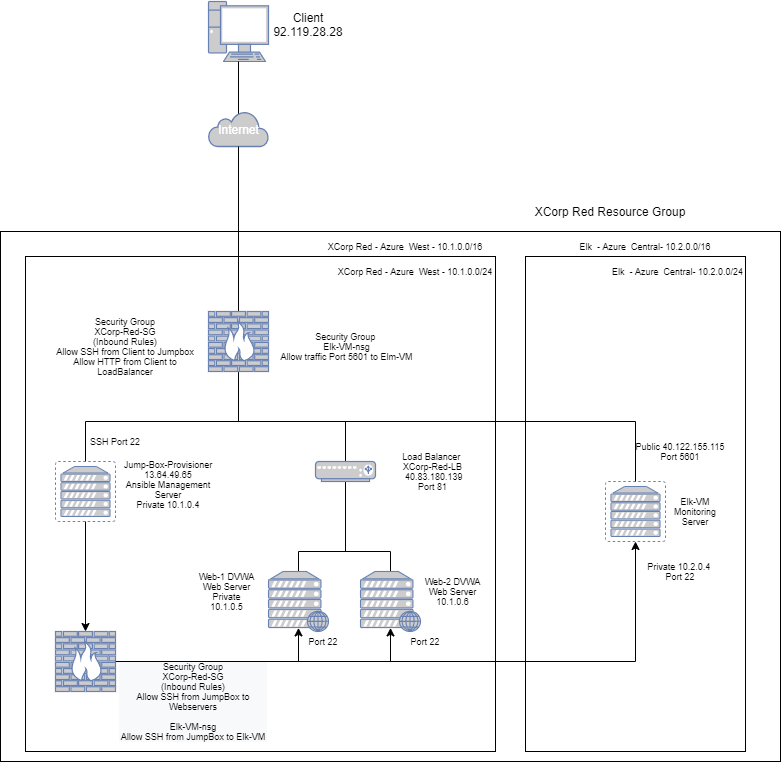

The diagram above was exported from draw.io. Its source (the exported page's mxGraphModel, read from the mxfile embedded in the PNG):
<mxGraphModel dx="1422" dy="762" grid="1" gridSize="10" guides="1" tooltips="1" connect="1" arrows="1" fold="1" page="1" pageScale="1" pageWidth="850" pageHeight="1100" math="0" shadow="0">
  <root>
    <mxCell id="0" />
    <mxCell id="1" parent="0" />
    <mxCell id="DR8iD2eHO_d_JAF8yJsZ-1" value="" style="rounded=0;whiteSpace=wrap;html=1;" vertex="1" parent="1">
      <mxGeometry x="35" y="240" width="780" height="530" as="geometry" />
    </mxCell>
    <mxCell id="DR8iD2eHO_d_JAF8yJsZ-2" value="" style="rounded=0;whiteSpace=wrap;html=1;" vertex="1" parent="1">
      <mxGeometry x="60" y="265" width="470" height="495" as="geometry" />
    </mxCell>
    <mxCell id="DR8iD2eHO_d_JAF8yJsZ-3" style="edgeStyle=orthogonalEdgeStyle;rounded=0;orthogonalLoop=1;jettySize=auto;html=1;exitX=0.5;exitY=1;exitDx=0;exitDy=0;" edge="1" parent="1" source="DR8iD2eHO_d_JAF8yJsZ-1" target="DR8iD2eHO_d_JAF8yJsZ-1">
      <mxGeometry relative="1" as="geometry" />
    </mxCell>
    <mxCell id="DR8iD2eHO_d_JAF8yJsZ-4" style="edgeStyle=orthogonalEdgeStyle;rounded=0;orthogonalLoop=1;jettySize=auto;html=1;exitX=0.5;exitY=1;exitDx=0;exitDy=0;" edge="1" parent="1" source="DR8iD2eHO_d_JAF8yJsZ-1" target="DR8iD2eHO_d_JAF8yJsZ-1">
      <mxGeometry relative="1" as="geometry" />
    </mxCell>
    <mxCell id="DR8iD2eHO_d_JAF8yJsZ-5" value="" style="fontColor=#0066CC;verticalAlign=top;verticalLabelPosition=bottom;labelPosition=center;align=center;html=1;outlineConnect=0;fillColor=#CCCCCC;strokeColor=#6881B3;gradientColor=none;gradientDirection=north;strokeWidth=2;shape=mxgraph.networks.pc;" vertex="1" parent="1">
      <mxGeometry x="243" y="10" width="60" height="60" as="geometry" />
    </mxCell>
    <mxCell id="DR8iD2eHO_d_JAF8yJsZ-37" style="edgeStyle=orthogonalEdgeStyle;rounded=0;orthogonalLoop=1;jettySize=auto;html=1;exitX=0.5;exitY=0.08;exitDx=0;exitDy=0;exitPerimeter=0;entryX=0.5;entryY=1;entryDx=0;entryDy=0;entryPerimeter=0;endArrow=none;endFill=0;" edge="1" parent="1" source="DR8iD2eHO_d_JAF8yJsZ-6" target="DR8iD2eHO_d_JAF8yJsZ-5">
      <mxGeometry relative="1" as="geometry" />
    </mxCell>
    <mxCell id="DR8iD2eHO_d_JAF8yJsZ-6" value="Internet" style="html=1;outlineConnect=0;fillColor=#CCCCCC;strokeColor=#6881B3;gradientColor=none;gradientDirection=north;strokeWidth=2;shape=mxgraph.networks.cloud;fontColor=#ffffff;" vertex="1" parent="1">
      <mxGeometry x="243" y="120" width="60" height="35" as="geometry" />
    </mxCell>
    <mxCell id="DR8iD2eHO_d_JAF8yJsZ-34" style="edgeStyle=orthogonalEdgeStyle;rounded=0;orthogonalLoop=1;jettySize=auto;html=1;exitX=0.5;exitY=0;exitDx=0;exitDy=0;exitPerimeter=0;endArrow=none;endFill=0;" edge="1" parent="1" source="DR8iD2eHO_d_JAF8yJsZ-9">
      <mxGeometry relative="1" as="geometry">
        <mxPoint x="333" y="560" as="targetPoint" />
      </mxGeometry>
    </mxCell>
    <mxCell id="DR8iD2eHO_d_JAF8yJsZ-60" style="edgeStyle=orthogonalEdgeStyle;rounded=0;orthogonalLoop=1;jettySize=auto;html=1;exitX=0.5;exitY=0.94;exitDx=0;exitDy=0;exitPerimeter=0;fontSize=8;endArrow=none;endFill=0;startArrow=classic;startFill=1;" edge="1" parent="1" source="DR8iD2eHO_d_JAF8yJsZ-9">
      <mxGeometry relative="1" as="geometry">
        <mxPoint x="333" y="670" as="targetPoint" />
      </mxGeometry>
    </mxCell>
    <mxCell id="DR8iD2eHO_d_JAF8yJsZ-9" value="" style="fontColor=#0066CC;verticalAlign=top;verticalLabelPosition=bottom;labelPosition=center;align=center;html=1;outlineConnect=0;fillColor=#CCCCCC;strokeColor=#6881B3;gradientColor=none;gradientDirection=north;strokeWidth=2;shape=mxgraph.networks.web_server;" vertex="1" parent="1">
      <mxGeometry x="303" y="580" width="60" height="60" as="geometry" />
    </mxCell>
    <mxCell id="DR8iD2eHO_d_JAF8yJsZ-23" style="edgeStyle=none;rounded=0;orthogonalLoop=1;jettySize=auto;html=1;exitX=0.5;exitY=0;exitDx=0;exitDy=0;exitPerimeter=0;endArrow=none;endFill=0;" edge="1" parent="1" source="DR8iD2eHO_d_JAF8yJsZ-10">
      <mxGeometry relative="1" as="geometry">
        <mxPoint x="120" y="430" as="targetPoint" />
      </mxGeometry>
    </mxCell>
    <mxCell id="DR8iD2eHO_d_JAF8yJsZ-26" style="edgeStyle=none;rounded=0;orthogonalLoop=1;jettySize=auto;html=1;exitX=0.5;exitY=1;exitDx=0;exitDy=0;exitPerimeter=0;endArrow=classic;endFill=1;" edge="1" parent="1" source="DR8iD2eHO_d_JAF8yJsZ-10" target="DR8iD2eHO_d_JAF8yJsZ-13">
      <mxGeometry relative="1" as="geometry" />
    </mxCell>
    <mxCell id="DR8iD2eHO_d_JAF8yJsZ-10" value="" style="fontColor=#0066CC;verticalAlign=top;verticalLabelPosition=bottom;labelPosition=center;align=center;html=1;outlineConnect=0;fillColor=#CCCCCC;strokeColor=#6881B3;gradientColor=none;gradientDirection=north;strokeWidth=2;shape=mxgraph.networks.virtual_server;" vertex="1" parent="1">
      <mxGeometry x="90" y="470" width="60" height="60" as="geometry" />
    </mxCell>
    <mxCell id="DR8iD2eHO_d_JAF8yJsZ-35" style="edgeStyle=orthogonalEdgeStyle;rounded=0;orthogonalLoop=1;jettySize=auto;html=1;exitX=0.5;exitY=0;exitDx=0;exitDy=0;exitPerimeter=0;endArrow=none;endFill=0;" edge="1" parent="1" source="DR8iD2eHO_d_JAF8yJsZ-11">
      <mxGeometry relative="1" as="geometry">
        <mxPoint x="425" y="560" as="targetPoint" />
      </mxGeometry>
    </mxCell>
    <mxCell id="DR8iD2eHO_d_JAF8yJsZ-61" style="edgeStyle=orthogonalEdgeStyle;rounded=0;orthogonalLoop=1;jettySize=auto;html=1;exitX=0.5;exitY=0.94;exitDx=0;exitDy=0;exitPerimeter=0;fontSize=8;endArrow=none;endFill=0;startArrow=classic;startFill=1;" edge="1" parent="1" source="DR8iD2eHO_d_JAF8yJsZ-11">
      <mxGeometry relative="1" as="geometry">
        <mxPoint x="425" y="670" as="targetPoint" />
      </mxGeometry>
    </mxCell>
    <mxCell id="DR8iD2eHO_d_JAF8yJsZ-11" value="" style="fontColor=#0066CC;verticalAlign=top;verticalLabelPosition=bottom;labelPosition=center;align=center;html=1;outlineConnect=0;fillColor=#CCCCCC;strokeColor=#6881B3;gradientColor=none;gradientDirection=north;strokeWidth=2;shape=mxgraph.networks.web_server;" vertex="1" parent="1">
      <mxGeometry x="395" y="580" width="60" height="60" as="geometry" />
    </mxCell>
    <mxCell id="DR8iD2eHO_d_JAF8yJsZ-22" style="edgeStyle=none;rounded=0;orthogonalLoop=1;jettySize=auto;html=1;exitX=0.5;exitY=1;exitDx=0;exitDy=0;exitPerimeter=0;endArrow=none;endFill=0;" edge="1" parent="1" source="DR8iD2eHO_d_JAF8yJsZ-12">
      <mxGeometry relative="1" as="geometry">
        <mxPoint x="273" y="430" as="targetPoint" />
      </mxGeometry>
    </mxCell>
    <mxCell id="DR8iD2eHO_d_JAF8yJsZ-36" style="edgeStyle=orthogonalEdgeStyle;rounded=0;orthogonalLoop=1;jettySize=auto;html=1;exitX=0.5;exitY=0;exitDx=0;exitDy=0;exitPerimeter=0;entryX=0.5;entryY=1;entryDx=0;entryDy=0;entryPerimeter=0;endArrow=none;endFill=0;" edge="1" parent="1" source="DR8iD2eHO_d_JAF8yJsZ-12" target="DR8iD2eHO_d_JAF8yJsZ-6">
      <mxGeometry relative="1" as="geometry" />
    </mxCell>
    <mxCell id="DR8iD2eHO_d_JAF8yJsZ-12" value="" style="fontColor=#0066CC;verticalAlign=top;verticalLabelPosition=bottom;labelPosition=center;align=center;html=1;outlineConnect=0;fillColor=#CCCCCC;strokeColor=#6881B3;gradientColor=none;gradientDirection=north;strokeWidth=2;shape=mxgraph.networks.firewall;" vertex="1" parent="1">
      <mxGeometry x="243" y="320" width="60" height="60" as="geometry" />
    </mxCell>
    <mxCell id="DR8iD2eHO_d_JAF8yJsZ-13" value="" style="fontColor=#0066CC;verticalAlign=top;verticalLabelPosition=bottom;labelPosition=center;align=center;html=1;outlineConnect=0;fillColor=#CCCCCC;strokeColor=#6881B3;gradientColor=none;gradientDirection=north;strokeWidth=2;shape=mxgraph.networks.firewall;" vertex="1" parent="1">
      <mxGeometry x="90" y="640" width="60" height="60" as="geometry" />
    </mxCell>
    <mxCell id="DR8iD2eHO_d_JAF8yJsZ-24" style="edgeStyle=none;rounded=0;orthogonalLoop=1;jettySize=auto;html=1;exitX=0.5;exitY=0;exitDx=0;exitDy=0;exitPerimeter=0;endArrow=none;endFill=0;" edge="1" parent="1" source="DR8iD2eHO_d_JAF8yJsZ-15">
      <mxGeometry relative="1" as="geometry">
        <mxPoint x="380" y="430" as="targetPoint" />
      </mxGeometry>
    </mxCell>
    <mxCell id="DR8iD2eHO_d_JAF8yJsZ-33" style="edgeStyle=orthogonalEdgeStyle;rounded=0;orthogonalLoop=1;jettySize=auto;html=1;exitX=0.5;exitY=1;exitDx=0;exitDy=0;exitPerimeter=0;endArrow=none;endFill=0;" edge="1" parent="1" source="DR8iD2eHO_d_JAF8yJsZ-15">
      <mxGeometry relative="1" as="geometry">
        <mxPoint x="370" y="560" as="targetPoint" />
        <Array as="points">
          <mxPoint x="380" y="560" />
        </Array>
      </mxGeometry>
    </mxCell>
    <mxCell id="DR8iD2eHO_d_JAF8yJsZ-15" value="" style="fontColor=#0066CC;verticalAlign=top;verticalLabelPosition=bottom;labelPosition=center;align=center;html=1;outlineConnect=0;fillColor=#CCCCCC;strokeColor=#6881B3;gradientColor=none;gradientDirection=north;strokeWidth=2;shape=mxgraph.networks.load_balancer;" vertex="1" parent="1">
      <mxGeometry x="350" y="470" width="60" height="20" as="geometry" />
    </mxCell>
    <mxCell id="DR8iD2eHO_d_JAF8yJsZ-16" value="" style="rounded=0;whiteSpace=wrap;html=1;" vertex="1" parent="1">
      <mxGeometry x="560" y="265" width="220" height="495" as="geometry" />
    </mxCell>
    <mxCell id="DR8iD2eHO_d_JAF8yJsZ-17" value="" style="endArrow=none;html=1;" edge="1" parent="1">
      <mxGeometry width="50" height="50" relative="1" as="geometry">
        <mxPoint x="120" y="430" as="sourcePoint" />
        <mxPoint x="670" y="430" as="targetPoint" />
      </mxGeometry>
    </mxCell>
    <mxCell id="DR8iD2eHO_d_JAF8yJsZ-18" value="" style="endArrow=none;html=1;" edge="1" parent="1" target="DR8iD2eHO_d_JAF8yJsZ-16">
      <mxGeometry width="50" height="50" relative="1" as="geometry">
        <mxPoint x="560" y="450" as="sourcePoint" />
        <mxPoint x="610" y="400" as="targetPoint" />
      </mxGeometry>
    </mxCell>
    <mxCell id="DR8iD2eHO_d_JAF8yJsZ-20" value="" style="fontColor=#0066CC;verticalAlign=top;verticalLabelPosition=bottom;labelPosition=center;align=center;html=1;outlineConnect=0;fillColor=#CCCCCC;strokeColor=#6881B3;gradientColor=none;gradientDirection=north;strokeWidth=2;shape=mxgraph.networks.virtual_server;" vertex="1" parent="1">
      <mxGeometry x="640" y="490" width="60" height="60" as="geometry" />
    </mxCell>
    <mxCell id="DR8iD2eHO_d_JAF8yJsZ-32" value="" style="endArrow=none;html=1;" edge="1" parent="1">
      <mxGeometry width="50" height="50" relative="1" as="geometry">
        <mxPoint x="333" y="560" as="sourcePoint" />
        <mxPoint x="425" y="560" as="targetPoint" />
      </mxGeometry>
    </mxCell>
    <mxCell id="DR8iD2eHO_d_JAF8yJsZ-38" value="&lt;div&gt;Client 92.119.28.28&lt;/div&gt;&lt;div&gt;&lt;br&gt;&lt;/div&gt;" style="text;html=1;strokeColor=none;fillColor=none;align=center;verticalAlign=middle;whiteSpace=wrap;rounded=0;" vertex="1" parent="1">
      <mxGeometry x="323" y="30" width="40" height="20" as="geometry" />
    </mxCell>
    <mxCell id="DR8iD2eHO_d_JAF8yJsZ-39" value="" style="endArrow=none;html=1;" edge="1" parent="1" source="DR8iD2eHO_d_JAF8yJsZ-20">
      <mxGeometry width="50" height="50" relative="1" as="geometry">
        <mxPoint x="650" y="470" as="sourcePoint" />
        <mxPoint x="670" y="430" as="targetPoint" />
      </mxGeometry>
    </mxCell>
    <mxCell id="DR8iD2eHO_d_JAF8yJsZ-40" value="XCorp Red Resource Group" style="text;html=1;strokeColor=none;fillColor=none;align=center;verticalAlign=middle;whiteSpace=wrap;rounded=0;" vertex="1" parent="1">
      <mxGeometry x="560" y="210" width="170" height="20" as="geometry" />
    </mxCell>
    <mxCell id="DR8iD2eHO_d_JAF8yJsZ-45" value="&lt;div style=&quot;font-size: 9px&quot;&gt;&lt;font style=&quot;font-size: 9px&quot;&gt;Security Group&lt;/font&gt;&lt;/div&gt;&lt;div style=&quot;font-size: 9px&quot;&gt;&lt;font style=&quot;font-size: 9px&quot;&gt;XCorp-Red-SG&lt;/font&gt;&lt;/div&gt;&lt;div style=&quot;font-size: 9px&quot;&gt;&lt;font style=&quot;font-size: 9px&quot;&gt;(Inbound Rules)&lt;/font&gt;&lt;/div&gt;&lt;div style=&quot;font-size: 9px&quot;&gt;&lt;font style=&quot;font-size: 9px&quot;&gt;Allow SSH from Client to Jumpbox&lt;/font&gt;&lt;/div&gt;&lt;div style=&quot;font-size: 9px&quot;&gt;&lt;font style=&quot;font-size: 9px&quot;&gt;Allow HTTP from Client to LoadBalancer&lt;/font&gt;&lt;/div&gt;" style="text;html=1;strokeColor=none;fillColor=none;align=center;verticalAlign=middle;whiteSpace=wrap;rounded=0;fontSize=8;" vertex="1" parent="1">
      <mxGeometry x="90" y="320" width="140" height="70" as="geometry" />
    </mxCell>
    <mxCell id="DR8iD2eHO_d_JAF8yJsZ-46" value="&lt;font style=&quot;font-size: 9px&quot;&gt;Security Group&amp;nbsp;&lt;br&gt;Elk-VM-nsg&lt;br&gt;Allow traffic Port 5601 to Elm-VM&lt;/font&gt;" style="text;html=1;strokeColor=none;fillColor=none;align=center;verticalAlign=middle;whiteSpace=wrap;rounded=0;fontSize=8;" vertex="1" parent="1">
      <mxGeometry x="313" y="330" width="137" height="50" as="geometry" />
    </mxCell>
    <mxCell id="DR8iD2eHO_d_JAF8yJsZ-47" value="&lt;font style=&quot;font-size: 9px&quot;&gt;Jump-Box-Provisioner&lt;br&gt;13.64.49.65&lt;br&gt;Ansible Management Server&lt;br&gt;Private 10.1.0.4&lt;br&gt;&lt;/font&gt;" style="text;html=1;strokeColor=none;fillColor=none;align=center;verticalAlign=middle;whiteSpace=wrap;rounded=0;fontSize=8;" vertex="1" parent="1">
      <mxGeometry x="153" y="470" width="100" height="45" as="geometry" />
    </mxCell>
    <mxCell id="DR8iD2eHO_d_JAF8yJsZ-49" value="" style="endArrow=none;html=1;fontSize=8;exitX=1;exitY=0.5;exitDx=0;exitDy=0;exitPerimeter=0;" edge="1" parent="1" source="DR8iD2eHO_d_JAF8yJsZ-13">
      <mxGeometry width="50" height="50" relative="1" as="geometry">
        <mxPoint x="180" y="670" as="sourcePoint" />
        <mxPoint x="670" y="670" as="targetPoint" />
      </mxGeometry>
    </mxCell>
    <mxCell id="DR8iD2eHO_d_JAF8yJsZ-51" value="" style="endArrow=classic;html=1;fontSize=8;entryX=0.5;entryY=1;entryDx=0;entryDy=0;entryPerimeter=0;endFill=1;" edge="1" parent="1" target="DR8iD2eHO_d_JAF8yJsZ-20">
      <mxGeometry width="50" height="50" relative="1" as="geometry">
        <mxPoint x="670" y="670" as="sourcePoint" />
        <mxPoint x="720" y="620" as="targetPoint" />
      </mxGeometry>
    </mxCell>
    <mxCell id="DR8iD2eHO_d_JAF8yJsZ-52" value="&lt;font style=&quot;font-size: 9px&quot;&gt;Elk-VM&lt;br&gt;Monitoring Server&lt;/font&gt;" style="text;html=1;strokeColor=none;fillColor=none;align=center;verticalAlign=middle;whiteSpace=wrap;rounded=0;fontSize=8;" vertex="1" parent="1">
      <mxGeometry x="710" y="510" width="40" height="20" as="geometry" />
    </mxCell>
    <mxCell id="DR8iD2eHO_d_JAF8yJsZ-53" value="&lt;font style=&quot;font-size: 9px&quot;&gt;Public&amp;nbsp;40.122.155.115 Port 5601&lt;/font&gt;" style="text;html=1;strokeColor=none;fillColor=none;align=center;verticalAlign=middle;whiteSpace=wrap;rounded=0;fontSize=8;" vertex="1" parent="1">
      <mxGeometry x="680" y="450" width="70" height="20" as="geometry" />
    </mxCell>
    <mxCell id="DR8iD2eHO_d_JAF8yJsZ-54" value="&lt;br style=&quot;font-size: 9px&quot;&gt;&lt;br style=&quot;font-size: 9px&quot;&gt;&lt;div style=&quot;color: rgb(0 , 0 , 0) ; font-family: &amp;#34;helvetica&amp;#34; ; font-size: 9px ; font-style: normal ; font-weight: 400 ; letter-spacing: normal ; text-align: center ; text-indent: 0px ; text-transform: none ; word-spacing: 0px ; background-color: rgb(248 , 249 , 250)&quot;&gt;Security Group&lt;/div&gt;&lt;div style=&quot;color: rgb(0 , 0 , 0) ; font-family: &amp;#34;helvetica&amp;#34; ; font-size: 9px ; font-style: normal ; font-weight: 400 ; letter-spacing: normal ; text-align: center ; text-indent: 0px ; text-transform: none ; word-spacing: 0px ; background-color: rgb(248 , 249 , 250)&quot;&gt;XCorp-Red-SG&lt;/div&gt;&lt;div style=&quot;color: rgb(0 , 0 , 0) ; font-family: &amp;#34;helvetica&amp;#34; ; font-size: 9px ; font-style: normal ; font-weight: 400 ; letter-spacing: normal ; text-align: center ; text-indent: 0px ; text-transform: none ; word-spacing: 0px ; background-color: rgb(248 , 249 , 250)&quot;&gt;(Inbound Rules)&lt;/div&gt;&lt;div style=&quot;color: rgb(0 , 0 , 0) ; font-family: &amp;#34;helvetica&amp;#34; ; font-size: 9px ; font-style: normal ; font-weight: 400 ; letter-spacing: normal ; text-align: center ; text-indent: 0px ; text-transform: none ; word-spacing: 0px ; background-color: rgb(248 , 249 , 250)&quot;&gt;Allow SSH from JumpBox to Webservers&lt;/div&gt;&lt;div style=&quot;color: rgb(0 , 0 , 0) ; font-family: &amp;#34;helvetica&amp;#34; ; font-size: 9px ; font-style: normal ; font-weight: 400 ; letter-spacing: normal ; text-align: center ; text-indent: 0px ; text-transform: none ; word-spacing: 0px ; background-color: rgb(248 , 249 , 250)&quot;&gt;&lt;br&gt;&lt;/div&gt;&lt;div style=&quot;color: rgb(0 , 0 , 0) ; font-family: &amp;#34;helvetica&amp;#34; ; font-size: 9px ; font-style: normal ; font-weight: 400 ; letter-spacing: normal ; text-align: center ; text-indent: 0px ; text-transform: none ; word-spacing: 0px ; background-color: rgb(248 , 249 , 250)&quot;&gt;Elk-VM-nsg&lt;/div&gt;&lt;div style=&quot;color: rgb(0 , 0 , 0) ; font-family: &amp;#34;helvetica&amp;#34; ; font-size: 9px ; font-style: normal ; font-weight: 400 ; letter-spacing: normal ; text-align: center ; text-indent: 0px ; text-transform: none ; word-spacing: 0px ; background-color: rgb(248 , 249 , 250)&quot;&gt;Allow SSH from JumpBox to Elk-VM&lt;/div&gt;" style="text;html=1;strokeColor=none;fillColor=none;align=center;verticalAlign=middle;whiteSpace=wrap;rounded=0;fontSize=9;" vertex="1" parent="1">
      <mxGeometry x="153" y="690" width="150" height="20" as="geometry" />
    </mxCell>
    <mxCell id="DR8iD2eHO_d_JAF8yJsZ-55" value="&lt;font style=&quot;font-size: 9px&quot;&gt;Private 10.2.0.4&amp;nbsp; Port 22&lt;/font&gt;" style="text;html=1;strokeColor=none;fillColor=none;align=center;verticalAlign=middle;whiteSpace=wrap;rounded=0;fontSize=8;" vertex="1" parent="1">
      <mxGeometry x="680" y="570" width="70" height="20" as="geometry" />
    </mxCell>
    <mxCell id="DR8iD2eHO_d_JAF8yJsZ-56" value="&lt;font style=&quot;font-size: 9px&quot;&gt;Web-2 DVWA Web Server&lt;br&gt;10.1.0.6&lt;br&gt;&lt;/font&gt;" style="text;html=1;strokeColor=none;fillColor=none;align=center;verticalAlign=middle;whiteSpace=wrap;rounded=0;fontSize=8;" vertex="1" parent="1">
      <mxGeometry x="455" y="590" width="65" height="20" as="geometry" />
    </mxCell>
    <mxCell id="DR8iD2eHO_d_JAF8yJsZ-57" value="&lt;font style=&quot;font-size: 9px&quot;&gt;Web-1 DVWA Web Server&lt;br&gt;Private 10.1.0.5&lt;br&gt;&lt;/font&gt;" style="text;html=1;strokeColor=none;fillColor=none;align=center;verticalAlign=middle;whiteSpace=wrap;rounded=0;fontSize=8;" vertex="1" parent="1">
      <mxGeometry x="230" y="590" width="63" height="20" as="geometry" />
    </mxCell>
    <mxCell id="DR8iD2eHO_d_JAF8yJsZ-58" value="&lt;div style=&quot;font-size: 9px&quot;&gt;&lt;font style=&quot;font-size: 9px&quot;&gt;Load Balancer&amp;nbsp;&lt;/font&gt;&lt;/div&gt;&lt;div style=&quot;font-size: 9px&quot;&gt;&lt;font style=&quot;font-size: 9px&quot;&gt;XCorp-Red-LB&lt;/font&gt;&lt;/div&gt;&lt;div style=&quot;font-size: 9px&quot;&gt;&lt;font style=&quot;font-size: 9px&quot;&gt;&amp;nbsp;40.83.180.139&lt;/font&gt;&lt;/div&gt;&lt;div style=&quot;font-size: 9px&quot;&gt;&lt;font style=&quot;font-size: 9px&quot;&gt;Port 81&lt;/font&gt;&lt;/div&gt;" style="text;html=1;strokeColor=none;fillColor=none;align=center;verticalAlign=middle;whiteSpace=wrap;rounded=0;fontSize=8;" vertex="1" parent="1">
      <mxGeometry x="425" y="470" width="85" height="20" as="geometry" />
    </mxCell>
    <mxCell id="DR8iD2eHO_d_JAF8yJsZ-59" value="&lt;font style=&quot;font-size: 9px&quot;&gt;Port 22&lt;/font&gt;" style="text;html=1;strokeColor=none;fillColor=none;align=center;verticalAlign=middle;whiteSpace=wrap;rounded=0;fontSize=8;" vertex="1" parent="1">
      <mxGeometry x="425" y="640" width="70" height="20" as="geometry" />
    </mxCell>
    <mxCell id="DR8iD2eHO_d_JAF8yJsZ-62" value="&lt;font style=&quot;font-size: 9px&quot;&gt;Port 22&lt;/font&gt;" style="text;html=1;strokeColor=none;fillColor=none;align=center;verticalAlign=middle;whiteSpace=wrap;rounded=0;fontSize=8;" vertex="1" parent="1">
      <mxGeometry x="323" y="640" width="70" height="20" as="geometry" />
    </mxCell>
    <mxCell id="DR8iD2eHO_d_JAF8yJsZ-63" value="SSH Port 22" style="text;html=1;strokeColor=none;fillColor=none;align=center;verticalAlign=middle;whiteSpace=wrap;rounded=0;fontSize=9;" vertex="1" parent="1">
      <mxGeometry x="120" y="440" width="60" height="20" as="geometry" />
    </mxCell>
    <mxCell id="DR8iD2eHO_d_JAF8yJsZ-64" value="XCorp Red - Azure&amp;nbsp; West - 10.1.0.0/24" style="text;html=1;strokeColor=none;fillColor=none;align=center;verticalAlign=middle;whiteSpace=wrap;rounded=0;fontSize=9;" vertex="1" parent="1">
      <mxGeometry x="370" y="270" width="160" height="20" as="geometry" />
    </mxCell>
    <mxCell id="DR8iD2eHO_d_JAF8yJsZ-65" value="XCorp Red - Azure&amp;nbsp; West - 10.1.0.0/16" style="text;html=1;strokeColor=none;fillColor=none;align=center;verticalAlign=middle;whiteSpace=wrap;rounded=0;fontSize=9;" vertex="1" parent="1">
      <mxGeometry x="350" y="245" width="180" height="20" as="geometry" />
    </mxCell>
    <mxCell id="DR8iD2eHO_d_JAF8yJsZ-66" value="Elk&amp;nbsp; - Azure&amp;nbsp; Central- 10.2.0.0/16" style="text;html=1;strokeColor=none;fillColor=none;align=center;verticalAlign=middle;whiteSpace=wrap;rounded=0;fontSize=9;" vertex="1" parent="1">
      <mxGeometry x="610" y="245" width="140" height="20" as="geometry" />
    </mxCell>
    <mxCell id="DR8iD2eHO_d_JAF8yJsZ-67" value="Elk&amp;nbsp; - Azure&amp;nbsp; Central- 10.2.0.0/24" style="text;html=1;strokeColor=none;fillColor=none;align=center;verticalAlign=middle;whiteSpace=wrap;rounded=0;fontSize=9;" vertex="1" parent="1">
      <mxGeometry x="645" y="270" width="135" height="20" as="geometry" />
    </mxCell>
  </root>
</mxGraphModel>